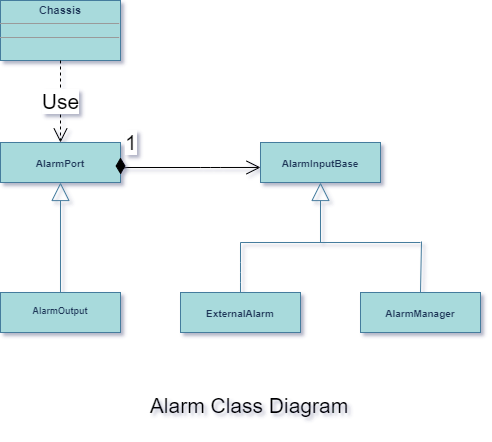

The diagram above was exported from draw.io. Its source (the exported page's mxGraphModel, read from the mxfile embedded in the PNG):
<mxGraphModel dx="209" dy="507" grid="1" gridSize="10" guides="1" tooltips="1" connect="1" arrows="1" fold="1" page="1" pageScale="1" pageWidth="980" pageHeight="1390" background="#ffffff" math="0" shadow="1">
  <root>
    <mxCell id="0" />
    <mxCell id="1" parent="0" />
    <mxCell id="bgLUX0nNdp4yJuTlV-mU-6" value="&lt;p style=&quot;margin: 4px 0px 0px ; text-align: center ; font-size: 10px&quot;&gt;&lt;br&gt;&lt;b&gt;AlarmManager&lt;/b&gt;&lt;/p&gt;" style="verticalAlign=top;align=left;overflow=fill;fontSize=12;fontFamily=Helvetica;html=1;fillColor=#A8DADC;strokeColor=#457B9D;fontColor=#1D3557;" parent="1" vertex="1">
      <mxGeometry x="1912" y="1282" width="120" height="40" as="geometry" />
    </mxCell>
    <mxCell id="bgLUX0nNdp4yJuTlV-mU-4" value="&lt;p style=&quot;margin: 4px 0px 0px ; text-align: center ; font-size: 10px&quot;&gt;&lt;br&gt;&lt;b&gt;AlarmInputBase&lt;/b&gt;&lt;/p&gt;" style="verticalAlign=top;align=left;overflow=fill;fontSize=12;fontFamily=Helvetica;html=1;fillColor=#A8DADC;strokeColor=#457B9D;fontColor=#1D3557;" parent="1" vertex="1">
      <mxGeometry x="1812" y="1132" width="120" height="40" as="geometry" />
    </mxCell>
    <mxCell id="bgLUX0nNdp4yJuTlV-mU-5" value="&lt;p style=&quot;margin: 4px 0px 0px ; text-align: center ; font-size: 10px&quot;&gt;&lt;b&gt;&lt;br&gt;ExternalAlarm&lt;/b&gt;&lt;/p&gt;" style="verticalAlign=top;align=left;overflow=fill;fontSize=12;fontFamily=Helvetica;html=1;fillColor=#A8DADC;strokeColor=#457B9D;fontColor=#1D3557;" parent="1" vertex="1">
      <mxGeometry x="1732" y="1282" width="120" height="40" as="geometry" />
    </mxCell>
    <mxCell id="bgLUX0nNdp4yJuTlV-mU-10" value="" style="endArrow=block;endSize=16;endFill=0;html=1;strokeColor=#457B9D;fontColor=#1D3557;labelBackgroundColor=#F1FAEE;" parent="1" edge="1">
      <mxGeometry x="1" y="10" width="160" relative="1" as="geometry">
        <mxPoint x="1872" y="1232" as="sourcePoint" />
        <mxPoint x="1872" y="1172" as="targetPoint" />
        <mxPoint as="offset" />
      </mxGeometry>
    </mxCell>
    <mxCell id="bgLUX0nNdp4yJuTlV-mU-11" value="" style="endArrow=none;html=1;strokeColor=#457B9D;fontColor=#1D3557;labelBackgroundColor=#F1FAEE;" parent="1" edge="1">
      <mxGeometry width="50" height="50" relative="1" as="geometry">
        <mxPoint x="1792" y="1232" as="sourcePoint" />
        <mxPoint x="1972" y="1232" as="targetPoint" />
      </mxGeometry>
    </mxCell>
    <mxCell id="bgLUX0nNdp4yJuTlV-mU-12" value="" style="endArrow=none;html=1;strokeColor=#457B9D;fontColor=#1D3557;labelBackgroundColor=#F1FAEE;" parent="1" edge="1">
      <mxGeometry width="50" height="50" relative="1" as="geometry">
        <mxPoint x="1792" y="1282" as="sourcePoint" />
        <mxPoint x="1792" y="1232" as="targetPoint" />
        <Array as="points">
          <mxPoint x="1792" y="1262" />
        </Array>
      </mxGeometry>
    </mxCell>
    <mxCell id="bgLUX0nNdp4yJuTlV-mU-14" value="" style="endArrow=none;html=1;strokeColor=#457B9D;fontColor=#1D3557;labelBackgroundColor=#F1FAEE;" parent="1" edge="1">
      <mxGeometry width="50" height="50" relative="1" as="geometry">
        <mxPoint x="1972" y="1282" as="sourcePoint" />
        <mxPoint x="1973" y="1231" as="targetPoint" />
      </mxGeometry>
    </mxCell>
    <mxCell id="bgLUX0nNdp4yJuTlV-mU-28" style="edgeStyle=none;orthogonalLoop=1;jettySize=auto;html=0;exitX=0.5;exitY=0;exitDx=0;exitDy=0;endArrow=block;endFill=0;endSize=16;strokeColor=#457B9D;fontColor=#1D3557;labelBackgroundColor=#F1FAEE;" parent="1" source="bgLUX0nNdp4yJuTlV-mU-5" target="bgLUX0nNdp4yJuTlV-mU-5" edge="1">
      <mxGeometry relative="1" as="geometry" />
    </mxCell>
    <mxCell id="bgLUX0nNdp4yJuTlV-mU-29" style="edgeStyle=none;orthogonalLoop=1;jettySize=auto;html=0;exitX=1;exitY=0.5;exitDx=0;exitDy=0;endArrow=block;endFill=0;endSize=16;fontSize=9;strokeColor=#457B9D;fontColor=#1D3557;labelBackgroundColor=#F1FAEE;" parent="1" source="bgLUX0nNdp4yJuTlV-mU-5" target="bgLUX0nNdp4yJuTlV-mU-5" edge="1">
      <mxGeometry relative="1" as="geometry" />
    </mxCell>
    <mxCell id="bgLUX0nNdp4yJuTlV-mU-30" style="edgeStyle=none;orthogonalLoop=1;jettySize=auto;html=0;exitX=0;exitY=0.5;exitDx=0;exitDy=0;endArrow=block;endFill=0;endSize=16;fontSize=9;strokeColor=#457B9D;fontColor=#1D3557;labelBackgroundColor=#F1FAEE;" parent="1" source="bgLUX0nNdp4yJuTlV-mU-5" target="bgLUX0nNdp4yJuTlV-mU-5" edge="1">
      <mxGeometry relative="1" as="geometry" />
    </mxCell>
    <mxCell id="bgLUX0nNdp4yJuTlV-mU-31" style="edgeStyle=none;orthogonalLoop=1;jettySize=auto;html=0;exitX=0.25;exitY=0;exitDx=0;exitDy=0;endArrow=block;endFill=0;endSize=16;fontSize=9;strokeColor=#457B9D;fontColor=#1D3557;labelBackgroundColor=#F1FAEE;" parent="1" source="bgLUX0nNdp4yJuTlV-mU-6" target="bgLUX0nNdp4yJuTlV-mU-6" edge="1">
      <mxGeometry relative="1" as="geometry" />
    </mxCell>
    <mxCell id="bgLUX0nNdp4yJuTlV-mU-32" value="&lt;p style=&quot;margin: 4px 0px 0px ; text-align: center ; font-size: 9px&quot;&gt;&lt;br&gt;&lt;b&gt;AlarmOutput&lt;/b&gt;&lt;br&gt;&lt;/p&gt;" style="verticalAlign=top;align=left;overflow=fill;fontSize=12;fontFamily=Helvetica;html=1;fillColor=#A8DADC;strokeColor=#457B9D;fontColor=#1D3557;" parent="1" vertex="1">
      <mxGeometry x="1552" y="1282" width="120" height="40" as="geometry" />
    </mxCell>
    <mxCell id="bgLUX0nNdp4yJuTlV-mU-40" value="" style="endArrow=block;endSize=16;endFill=0;html=1;fontSize=9;strokeColor=#457B9D;fontColor=#1D3557;labelBackgroundColor=#F1FAEE;" parent="1" edge="1">
      <mxGeometry width="160" relative="1" as="geometry">
        <mxPoint x="1612" y="1282" as="sourcePoint" />
        <mxPoint x="1612" y="1172" as="targetPoint" />
      </mxGeometry>
    </mxCell>
    <mxCell id="bgLUX0nNdp4yJuTlV-mU-50" value="&lt;p style=&quot;margin: 4px 0px 0px ; text-align: center ; font-size: 11px&quot;&gt;&lt;b&gt;&lt;font style=&quot;font-size: 11px&quot;&gt;Chassis&lt;/font&gt;&lt;/b&gt;&lt;/p&gt;&lt;hr size=&quot;1&quot; style=&quot;font-size: 11px&quot;&gt;&lt;div style=&quot;height: 2px ; font-size: 11px&quot;&gt;&lt;/div&gt;&lt;hr size=&quot;1&quot; style=&quot;font-size: 11px&quot;&gt;&lt;div style=&quot;height: 2px ; font-size: 11px&quot;&gt;&lt;/div&gt;" style="verticalAlign=top;align=left;overflow=fill;fontSize=12;fontFamily=Helvetica;html=1;fillColor=#A8DADC;strokeColor=#457B9D;fontColor=#1D3557;" parent="1" vertex="1">
      <mxGeometry x="1552" y="990" width="120" height="60" as="geometry" />
    </mxCell>
    <mxCell id="vWMciy0kAgkXYM5whUeL-3" value="&lt;p style=&quot;margin: 4px 0px 0px ; text-align: center ; font-size: 10px&quot;&gt;&lt;br&gt;&lt;b&gt;AlarmPort&lt;/b&gt;&lt;/p&gt;" style="verticalAlign=top;align=left;overflow=fill;fontSize=12;fontFamily=Helvetica;html=1;fillColor=#A8DADC;strokeColor=#457B9D;fontColor=#1D3557;" parent="1" vertex="1">
      <mxGeometry x="1552" y="1132" width="120" height="40" as="geometry" />
    </mxCell>
    <mxCell id="vWMciy0kAgkXYM5whUeL-34" value="Alarm Class Diagram" style="text;html=1;strokeColor=none;fillColor=none;align=center;verticalAlign=middle;whiteSpace=wrap;rounded=0;fontSize=21;" parent="1" vertex="1">
      <mxGeometry x="1700" y="1370" width="202" height="50" as="geometry" />
    </mxCell>
    <mxCell id="mxoSUNJ8Mqqs3JncyhWS-1" value="Use" style="endArrow=open;endSize=12;dashed=1;html=1;fontSize=21;" edge="1" parent="1" target="vWMciy0kAgkXYM5whUeL-3">
      <mxGeometry width="160" relative="1" as="geometry">
        <mxPoint x="1612" y="1050" as="sourcePoint" />
        <mxPoint x="1670" y="1200" as="targetPoint" />
      </mxGeometry>
    </mxCell>
    <mxCell id="mxoSUNJ8Mqqs3JncyhWS-2" value="1" style="endArrow=open;html=1;endSize=12;startArrow=diamondThin;startSize=14;startFill=1;edgeStyle=orthogonalEdgeStyle;align=left;verticalAlign=bottom;fontSize=21;" edge="1" parent="1">
      <mxGeometry x="-1" y="3" relative="1" as="geometry">
        <mxPoint x="1672" y="1146.97" as="sourcePoint" />
        <mxPoint x="1812" y="1156.97" as="targetPoint" />
        <Array as="points">
          <mxPoint x="1762" y="1156.97" />
          <mxPoint x="1762" y="1156.97" />
        </Array>
      </mxGeometry>
    </mxCell>
  </root>
</mxGraphModel>